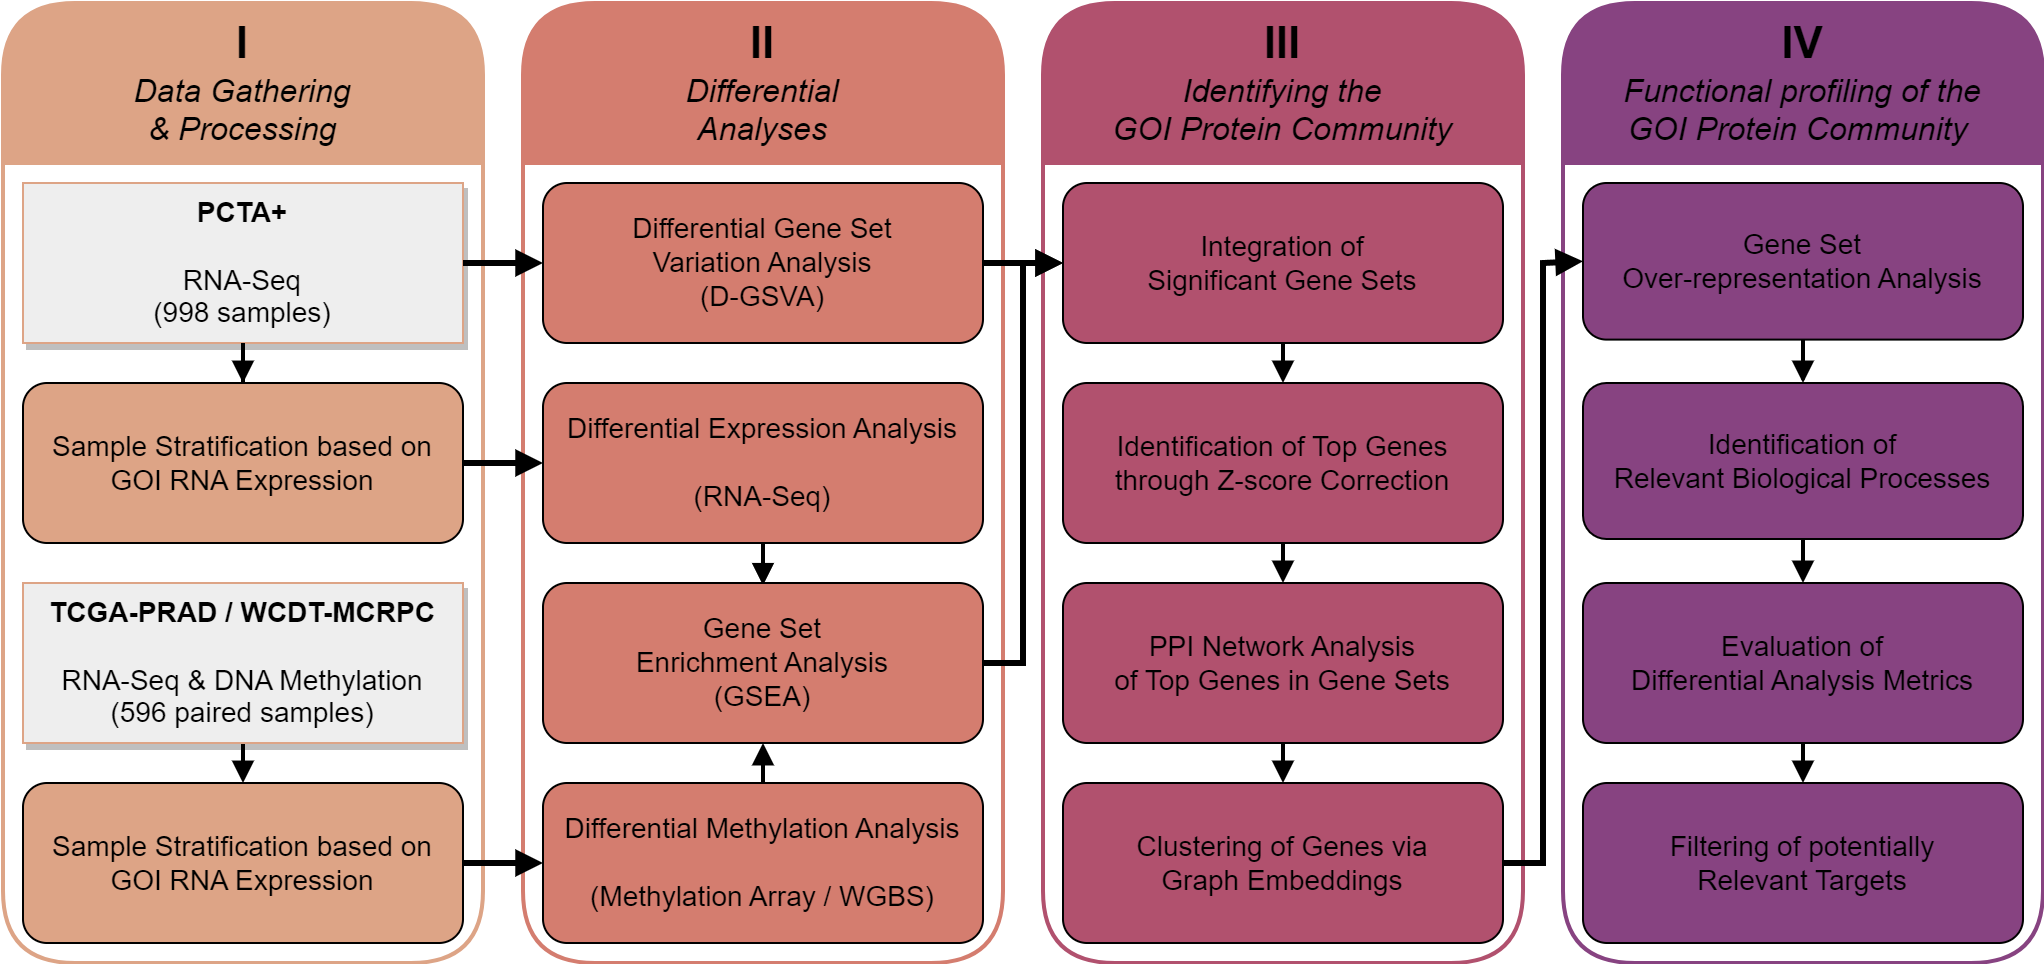

The diagram above was exported from draw.io. Its source (the exported page's mxGraphModel, read from the mxfile embedded in the PNG):
<mxGraphModel dx="1258" dy="1001" grid="1" gridSize="5" guides="1" tooltips="1" connect="1" arrows="1" fold="1" page="1" pageScale="1" pageWidth="1169" pageHeight="827" math="0" shadow="0">
  <root>
    <mxCell id="0" />
    <mxCell id="1" parent="0" />
    <mxCell id="U7u_f17gVRgXchmAX0Bn-6" value="" style="edgeStyle=orthogonalEdgeStyle;rounded=0;orthogonalLoop=1;jettySize=auto;html=1;" parent="1" edge="1">
      <mxGeometry relative="1" as="geometry">
        <mxPoint x="405.3723404255319" y="341.378125" as="sourcePoint" />
      </mxGeometry>
    </mxCell>
    <mxCell id="U7u_f17gVRgXchmAX0Bn-1" value="&lt;div style=&quot;font-size: 22px;&quot;&gt;&lt;font style=&quot;font-size: 22px;&quot;&gt;I&lt;/font&gt;&lt;/div&gt;&lt;div style=&quot;font-size: 1px;&quot;&gt;&lt;br&gt;&lt;/div&gt;&lt;div style=&quot;font-size: 16px;&quot;&gt;&lt;i&gt;&lt;span style=&quot;font-weight: normal;&quot;&gt;Data Gathering&lt;/span&gt;&lt;/i&gt;&lt;/div&gt;&lt;div style=&quot;font-size: 16px;&quot;&gt;&lt;i&gt;&lt;span style=&quot;font-weight: normal;&quot;&gt;&amp;amp; Processing&lt;/span&gt;&lt;/i&gt;&lt;br&gt;&lt;/div&gt;" style="swimlane;whiteSpace=wrap;html=1;startSize=80;rounded=1;fillStyle=solid;strokeWidth=2;container=0;fillColor=#DDA486;strokeColor=#DDA486;" parent="1" vertex="1">
      <mxGeometry x="20" y="160" width="240" height="480" as="geometry">
        <mxRectangle x="20" y="20" width="40" height="45" as="alternateBounds" />
      </mxGeometry>
    </mxCell>
    <mxCell id="odDYbRYCYWoE1OATyWKR-1" value="&lt;div style=&quot;font-size: 14px;&quot;&gt;&lt;b style=&quot;font-size: 14px;&quot;&gt;PCTA+&lt;/b&gt;&lt;/div&gt;&lt;div style=&quot;font-size: 14px;&quot;&gt;&lt;b style=&quot;font-size: 14px;&quot;&gt;&lt;br style=&quot;font-size: 14px;&quot;&gt;&lt;/b&gt;&lt;/div&gt;&lt;div style=&quot;font-size: 14px;&quot;&gt;RNA-Seq&lt;/div&gt;&lt;div style=&quot;font-size: 14px;&quot;&gt;(998 samples)&lt;br style=&quot;font-size: 14px;&quot;&gt;&lt;/div&gt;" style="rounded=0;whiteSpace=wrap;html=1;strokeWidth=1;fillColor=#EEEEEE;strokeColor=#DDA486;shadow=1;fontStyle=0;container=0;fontSize=14;" parent="U7u_f17gVRgXchmAX0Bn-1" vertex="1">
      <mxGeometry x="10" y="90" width="220" height="80" as="geometry" />
    </mxCell>
    <mxCell id="ll4MLsgl20_4qIF9zqpb-2" value="&lt;div style=&quot;font-size: 14px;&quot;&gt;Sample Stratification based on GOI&amp;nbsp;RNA Expression&lt;br style=&quot;font-size: 14px;&quot;&gt;&lt;/div&gt;" style="rounded=1;whiteSpace=wrap;html=1;fillColor=#DDA486;strokeColor=#000000;fontStyle=0;container=0;fontSize=14;" parent="U7u_f17gVRgXchmAX0Bn-1" vertex="1">
      <mxGeometry x="9.999787234042554" y="190.00374999999997" width="220" height="80" as="geometry" />
    </mxCell>
    <mxCell id="ll4MLsgl20_4qIF9zqpb-24" value="" style="edgeStyle=orthogonalEdgeStyle;rounded=0;orthogonalLoop=1;jettySize=auto;html=1;strokeWidth=2;endArrow=block;endFill=1;" parent="U7u_f17gVRgXchmAX0Bn-1" source="odDYbRYCYWoE1OATyWKR-1" target="ll4MLsgl20_4qIF9zqpb-2" edge="1">
      <mxGeometry relative="1" as="geometry" />
    </mxCell>
    <mxCell id="32" value="" style="edgeStyle=orthogonalEdgeStyle;html=1;strokeWidth=2;endArrow=block;endFill=1;" parent="U7u_f17gVRgXchmAX0Bn-1" source="odDYbRYCYWoE1OATyWKR-2" target="ll4MLsgl20_4qIF9zqpb-26" edge="1">
      <mxGeometry relative="1" as="geometry" />
    </mxCell>
    <mxCell id="odDYbRYCYWoE1OATyWKR-2" value="&lt;div style=&quot;font-size: 14px;&quot;&gt;&lt;b style=&quot;font-size: 14px;&quot;&gt;TCGA-PRAD / WCDT-MCRPC&lt;/b&gt;&lt;/div&gt;&lt;div style=&quot;font-size: 14px;&quot;&gt;&lt;b style=&quot;font-size: 14px;&quot;&gt;&lt;br style=&quot;font-size: 14px;&quot;&gt;&lt;/b&gt;&lt;/div&gt;&lt;div style=&quot;font-size: 14px;&quot;&gt;RNA-Seq &amp;amp; DNA Methylation&lt;/div&gt;&lt;div style=&quot;font-size: 14px;&quot;&gt;(596 paired samples)&lt;br style=&quot;font-size: 14px;&quot;&gt;&lt;/div&gt;" style="rounded=0;whiteSpace=wrap;html=1;strokeWidth=1;fillColor=#eeeeee;strokeColor=#DDA486;shadow=1;fontStyle=0;container=0;fontSize=14;" parent="U7u_f17gVRgXchmAX0Bn-1" vertex="1">
      <mxGeometry x="9.999787234042557" y="290.00375" width="220" height="80" as="geometry" />
    </mxCell>
    <mxCell id="ll4MLsgl20_4qIF9zqpb-26" value="&lt;div style=&quot;font-size: 14px;&quot;&gt;Sample Stratification based on GOI&amp;nbsp;RNA Expression&lt;br style=&quot;font-size: 14px;&quot;&gt;&lt;/div&gt;" style="rounded=1;whiteSpace=wrap;html=1;fillColor=#DDA486;strokeColor=#000000;fontStyle=0;container=0;fontSize=14;" parent="U7u_f17gVRgXchmAX0Bn-1" vertex="1">
      <mxGeometry x="9.999787234042557" y="390.0037500000001" width="220" height="80" as="geometry" />
    </mxCell>
    <mxCell id="U7u_f17gVRgXchmAX0Bn-2" value="&lt;div style=&quot;font-size: 22px;&quot;&gt;&lt;font style=&quot;font-size: 22px;&quot;&gt;II&lt;/font&gt;&lt;/div&gt;&lt;div style=&quot;font-size: 1px;&quot;&gt;&lt;font style=&quot;font-size: 1px;&quot;&gt;&lt;br&gt;&lt;/font&gt;&lt;/div&gt;&lt;div style=&quot;font-size: 16px;&quot;&gt;&lt;i style=&quot;font-weight: normal;&quot;&gt;Differential&lt;/i&gt;&lt;/div&gt;&lt;div style=&quot;font-size: 16px;&quot;&gt;&lt;i style=&quot;font-weight: normal;&quot;&gt;Analyses&lt;/i&gt;&lt;/div&gt;" style="swimlane;whiteSpace=wrap;html=1;startSize=80;rounded=1;strokeWidth=2;fillColor=#D47D6F;strokeColor=#D47D6F;container=0;align=center;" parent="1" vertex="1">
      <mxGeometry x="280" y="160" width="240" height="480" as="geometry">
        <mxRectangle x="20" y="20" width="40" height="45" as="alternateBounds" />
      </mxGeometry>
    </mxCell>
    <mxCell id="VoZBrdOOJ4ARXTzK2C11-7" value="&lt;div style=&quot;font-size: 14px;&quot;&gt;&lt;span style=&quot;font-size: 14px;&quot;&gt;Differential Gene Set&lt;/span&gt;&lt;/div&gt;&lt;div style=&quot;font-size: 14px;&quot;&gt;&lt;span style=&quot;font-size: 14px;&quot;&gt;Variation Analysis&lt;/span&gt;&lt;/div&gt;&lt;div style=&quot;font-size: 14px;&quot;&gt;&lt;span style=&quot;font-size: 14px;&quot;&gt;(D-GSVA)&lt;/span&gt;&lt;/div&gt;" style="rounded=1;whiteSpace=wrap;html=1;fillColor=#D47D6F;strokeColor=#000000;fontStyle=0;container=0;fontSize=14;" parent="U7u_f17gVRgXchmAX0Bn-2" vertex="1">
      <mxGeometry x="9.997234042553146" y="90" width="220" height="80" as="geometry" />
    </mxCell>
    <mxCell id="38" value="" style="edgeStyle=orthogonalEdgeStyle;html=1;strokeWidth=2;endArrow=block;endFill=1;entryX=0.5;entryY=0.015;entryDx=0;entryDy=0;entryPerimeter=0;" parent="U7u_f17gVRgXchmAX0Bn-2" source="odDYbRYCYWoE1OATyWKR-3" target="VoZBrdOOJ4ARXTzK2C11-10" edge="1">
      <mxGeometry relative="1" as="geometry">
        <mxPoint x="130" y="310" as="targetPoint" />
      </mxGeometry>
    </mxCell>
    <mxCell id="odDYbRYCYWoE1OATyWKR-3" value="&lt;div style=&quot;font-size: 14px;&quot;&gt;Differential Expression Analysis &lt;br style=&quot;font-size: 14px;&quot;&gt;&lt;/div&gt;&lt;div style=&quot;font-size: 14px;&quot;&gt;&lt;br style=&quot;font-size: 14px;&quot;&gt;&lt;/div&gt;&lt;div style=&quot;font-size: 14px;&quot;&gt;(RNA-Seq)&lt;/div&gt;" style="rounded=1;whiteSpace=wrap;html=1;fillColor=#D47D6F;strokeColor=#000000;fontStyle=0;container=0;fontSize=14;" parent="U7u_f17gVRgXchmAX0Bn-2" vertex="1">
      <mxGeometry x="9.997234042553146" y="189.99999999999994" width="220" height="80" as="geometry" />
    </mxCell>
    <mxCell id="VoZBrdOOJ4ARXTzK2C11-10" value="&lt;div style=&quot;font-size: 14px;&quot;&gt;&lt;font style=&quot;font-size: 14px;&quot;&gt;&lt;span style=&quot;font-size: 14px;&quot;&gt;Gene Set&lt;/span&gt;&lt;/font&gt;&lt;/div&gt;&lt;div style=&quot;font-size: 14px;&quot;&gt;&lt;font style=&quot;font-size: 14px;&quot;&gt;&lt;span style=&quot;font-size: 14px;&quot;&gt;Enrichment Analysis&lt;/span&gt;&lt;/font&gt;&lt;/div&gt;&lt;div style=&quot;font-size: 14px;&quot;&gt;&lt;font style=&quot;font-size: 14px;&quot;&gt;&lt;span style=&quot;font-size: 14px;&quot;&gt;(GSEA)&lt;/span&gt;&lt;/font&gt;&lt;/div&gt;" style="rounded=1;whiteSpace=wrap;html=1;fillColor=#D47D6F;strokeColor=#000000;fontStyle=0;container=0;fontSize=14;" parent="U7u_f17gVRgXchmAX0Bn-2" vertex="1">
      <mxGeometry x="9.997234042553146" y="290.00000000000006" width="220" height="80" as="geometry" />
    </mxCell>
    <mxCell id="23" value="" style="edgeStyle=none;html=1;strokeWidth=2;endArrow=block;endFill=1;" parent="U7u_f17gVRgXchmAX0Bn-2" source="ll4MLsgl20_4qIF9zqpb-1" target="VoZBrdOOJ4ARXTzK2C11-10" edge="1">
      <mxGeometry relative="1" as="geometry" />
    </mxCell>
    <mxCell id="ll4MLsgl20_4qIF9zqpb-1" value="&lt;div style=&quot;font-size: 14px;&quot;&gt;Differential Methylation Analysis&lt;/div&gt;&lt;div style=&quot;font-size: 14px;&quot;&gt;&lt;br style=&quot;font-size: 14px;&quot;&gt;&lt;/div&gt;&lt;div style=&quot;font-size: 14px;&quot;&gt;(Methylation Array / WGBS)&lt;br style=&quot;font-size: 14px;&quot;&gt;&lt;/div&gt;" style="rounded=1;whiteSpace=wrap;html=1;fillColor=#D47D6F;strokeColor=#000000;fontStyle=0;container=0;fontSize=14;" parent="U7u_f17gVRgXchmAX0Bn-2" vertex="1">
      <mxGeometry x="9.997234042553146" y="389.9999999999999" width="220" height="80" as="geometry" />
    </mxCell>
    <mxCell id="U7u_f17gVRgXchmAX0Bn-9" value="&lt;div style=&quot;font-size: 14px;&quot;&gt;&lt;font style=&quot;font-size: 22px;&quot;&gt;III&lt;/font&gt;&lt;/div&gt;&lt;div style=&quot;font-size: 1px;&quot;&gt;&lt;font style=&quot;font-size: 1px;&quot;&gt;&lt;br&gt;&lt;/font&gt;&lt;/div&gt;&lt;div style=&quot;font-size: 16px;&quot;&gt;&lt;i&gt;&lt;span style=&quot;font-weight: normal;&quot;&gt;Identifying the&lt;/span&gt;&lt;/i&gt;&lt;/div&gt;&lt;div style=&quot;font-size: 16px;&quot;&gt;&lt;i&gt;&lt;span style=&quot;font-weight: normal;&quot;&gt;GOI&amp;nbsp;&lt;/span&gt;&lt;/i&gt;&lt;i style=&quot;background-color: initial;&quot;&gt;&lt;span style=&quot;font-weight: normal;&quot;&gt;Protein Community&lt;/span&gt;&lt;/i&gt;&lt;/div&gt;" style="swimlane;whiteSpace=wrap;html=1;startSize=80;rounded=1;strokeWidth=2;fillColor=#B1516E;strokeColor=#B1516E;container=0;" parent="1" vertex="1">
      <mxGeometry x="540" y="160" width="240" height="480" as="geometry" />
    </mxCell>
    <mxCell id="odDYbRYCYWoE1OATyWKR-20" value="&lt;div style=&quot;font-size: 14px;&quot;&gt;&lt;span style=&quot;font-size: 14px;&quot;&gt;Integration of&lt;/span&gt;&lt;/div&gt;&lt;div style=&quot;font-size: 14px;&quot;&gt;&lt;span style=&quot;font-size: 14px;&quot;&gt;Significant Gene Sets&lt;/span&gt;&lt;/div&gt;" style="rounded=1;whiteSpace=wrap;html=1;fillColor=#B1516E;strokeColor=#000000;fontStyle=0;container=0;fontSize=14;" parent="U7u_f17gVRgXchmAX0Bn-9" vertex="1">
      <mxGeometry x="10.004680851063767" y="90" width="220" height="80" as="geometry" />
    </mxCell>
    <mxCell id="ll4MLsgl20_4qIF9zqpb-35" value="Identification of Top Genes&lt;br&gt;through Z-score Correction" style="rounded=1;whiteSpace=wrap;html=1;fillColor=#B1516E;strokeColor=#000000;fontStyle=0;container=0;fontSize=14;" parent="U7u_f17gVRgXchmAX0Bn-9" vertex="1">
      <mxGeometry x="10.004680851063767" y="189.99999999999994" width="220" height="80" as="geometry" />
    </mxCell>
    <mxCell id="odDYbRYCYWoE1OATyWKR-30" value="&lt;div style=&quot;font-size: 14px;&quot;&gt;&lt;span style=&quot;font-size: 14px;&quot;&gt;PPI Network Analysis&lt;/span&gt;&lt;/div&gt;&lt;div style=&quot;font-size: 14px;&quot;&gt;&lt;span style=&quot;font-size: 14px;&quot;&gt;of Top Genes in Gene Sets&lt;br style=&quot;font-size: 14px;&quot;&gt;&lt;/span&gt;&lt;/div&gt;" style="rounded=1;whiteSpace=wrap;html=1;fillColor=#B1516E;strokeColor=#000000;fontStyle=0;container=0;fontSize=14;" parent="U7u_f17gVRgXchmAX0Bn-9" vertex="1">
      <mxGeometry x="10.004680851063767" y="290.00000000000006" width="220" height="80" as="geometry" />
    </mxCell>
    <mxCell id="VoZBrdOOJ4ARXTzK2C11-2" value="&lt;div style=&quot;font-size: 14px;&quot;&gt;&lt;span style=&quot;font-size: 14px;&quot;&gt;Clustering of Genes via&lt;/span&gt;&lt;/div&gt;&lt;div style=&quot;font-size: 14px;&quot;&gt;&lt;span style=&quot;font-size: 14px;&quot;&gt;Graph Embeddings&lt;/span&gt;&lt;/div&gt;" style="rounded=1;whiteSpace=wrap;html=1;fillColor=#B1516E;strokeColor=#000000;fontStyle=0;container=0;fontSize=14;" parent="U7u_f17gVRgXchmAX0Bn-9" vertex="1">
      <mxGeometry x="10.004680851063767" y="389.9999999999999" width="220" height="80" as="geometry" />
    </mxCell>
    <mxCell id="55" value="" style="endArrow=block;html=1;rounded=1;sketch=0;strokeColor=#000000;strokeWidth=2;fontColor=#FFFFFF;endFill=1;exitX=0.5;exitY=1;exitDx=0;exitDy=0;entryX=0.5;entryY=0;entryDx=0;entryDy=0;" parent="U7u_f17gVRgXchmAX0Bn-9" source="odDYbRYCYWoE1OATyWKR-20" target="ll4MLsgl20_4qIF9zqpb-35" edge="1">
      <mxGeometry width="50" height="50" relative="1" as="geometry">
        <mxPoint x="120" y="310" as="sourcePoint" />
        <mxPoint x="170" y="260" as="targetPoint" />
      </mxGeometry>
    </mxCell>
    <mxCell id="56" value="" style="endArrow=block;html=1;rounded=1;sketch=0;strokeColor=#000000;strokeWidth=2;fontColor=#FFFFFF;endFill=1;exitX=0.5;exitY=1;exitDx=0;exitDy=0;entryX=0.5;entryY=0;entryDx=0;entryDy=0;" parent="U7u_f17gVRgXchmAX0Bn-9" source="ll4MLsgl20_4qIF9zqpb-35" target="odDYbRYCYWoE1OATyWKR-30" edge="1">
      <mxGeometry width="50" height="50" relative="1" as="geometry">
        <mxPoint x="135.00468085106377" y="270" as="sourcePoint" />
        <mxPoint x="135.00468085106377" y="290" as="targetPoint" />
      </mxGeometry>
    </mxCell>
    <mxCell id="57" value="" style="endArrow=block;html=1;rounded=1;sketch=0;strokeColor=#000000;strokeWidth=2;fontColor=#FFFFFF;endFill=1;exitX=0.5;exitY=1;exitDx=0;exitDy=0;entryX=0.5;entryY=0;entryDx=0;entryDy=0;" parent="U7u_f17gVRgXchmAX0Bn-9" source="odDYbRYCYWoE1OATyWKR-30" target="VoZBrdOOJ4ARXTzK2C11-2" edge="1">
      <mxGeometry width="50" height="50" relative="1" as="geometry">
        <mxPoint x="130.00468085106377" y="370" as="sourcePoint" />
        <mxPoint x="130.00468085106377" y="390" as="targetPoint" />
      </mxGeometry>
    </mxCell>
    <mxCell id="U7u_f17gVRgXchmAX0Bn-11" value="&lt;div&gt;&lt;font style=&quot;font-size: 22px;&quot;&gt;IV&lt;/font&gt;&lt;/div&gt;&lt;div style=&quot;font-size: 1px;&quot;&gt;&lt;br&gt;&lt;/div&gt;&lt;div style=&quot;font-size: 16px;&quot;&gt;&lt;i style=&quot;background-color: initial;&quot;&gt;&lt;span style=&quot;font-weight: normal;&quot;&gt;Functional profiling of the&lt;/span&gt;&lt;/i&gt;&lt;/div&gt;&lt;div style=&quot;font-size: 16px;&quot;&gt;&lt;i style=&quot;background-color: initial;&quot;&gt;&lt;span style=&quot;font-weight: normal;&quot;&gt;GOI Protein Community&amp;nbsp;&lt;/span&gt;&lt;/i&gt;&lt;br&gt;&lt;/div&gt;" style="swimlane;whiteSpace=wrap;html=1;startSize=80;rounded=1;strokeWidth=2;fillColor=#874381;strokeColor=#874381;perimeterSpacing=0;container=0;" parent="1" vertex="1">
      <mxGeometry x="800" y="160" width="240" height="480" as="geometry" />
    </mxCell>
    <mxCell id="21" value="" style="edgeStyle=none;html=1;endArrow=block;endFill=1;strokeWidth=2;" parent="U7u_f17gVRgXchmAX0Bn-11" source="ll4MLsgl20_4qIF9zqpb-43" target="5" edge="1">
      <mxGeometry relative="1" as="geometry" />
    </mxCell>
    <mxCell id="ll4MLsgl20_4qIF9zqpb-43" value="Identification of&lt;br&gt;Relevant Biological Processes" style="rounded=1;whiteSpace=wrap;html=1;fillColor=#874381;strokeColor=#000000;fontStyle=0;container=0;fontSize=14;" parent="U7u_f17gVRgXchmAX0Bn-11" vertex="1">
      <mxGeometry x="10" y="190" width="220" height="78" as="geometry" />
    </mxCell>
    <mxCell id="22" value="" style="edgeStyle=none;html=1;endArrow=block;endFill=1;strokeWidth=2;" parent="U7u_f17gVRgXchmAX0Bn-11" source="5" target="19" edge="1">
      <mxGeometry relative="1" as="geometry" />
    </mxCell>
    <mxCell id="5" value="Evaluation of&lt;br&gt;Differential Analysis Metrics" style="rounded=1;whiteSpace=wrap;html=1;fillColor=#874381;strokeColor=#000000;fontStyle=0;container=0;fontSize=14;" parent="U7u_f17gVRgXchmAX0Bn-11" vertex="1">
      <mxGeometry x="10" y="290" width="220" height="80" as="geometry" />
    </mxCell>
    <mxCell id="ll4MLsgl20_4qIF9zqpb-41" value="Gene Set&lt;br&gt;Over-representation Analysis" style="rounded=1;whiteSpace=wrap;html=1;fillColor=#874381;strokeColor=#000000;fontStyle=0;container=0;fontSize=14;" parent="U7u_f17gVRgXchmAX0Bn-11" vertex="1">
      <mxGeometry x="10" y="90" width="220" height="78.30000000000001" as="geometry" />
    </mxCell>
    <mxCell id="ll4MLsgl20_4qIF9zqpb-44" value="" style="edgeStyle=orthogonalEdgeStyle;rounded=0;orthogonalLoop=1;jettySize=auto;html=1;endArrow=block;endFill=1;strokeWidth=2;" parent="U7u_f17gVRgXchmAX0Bn-11" source="ll4MLsgl20_4qIF9zqpb-41" target="ll4MLsgl20_4qIF9zqpb-43" edge="1">
      <mxGeometry relative="1" as="geometry" />
    </mxCell>
    <mxCell id="19" value="Filtering of potentially&lt;br style=&quot;border-color: var(--border-color);&quot;&gt;Relevant Targets" style="rounded=1;whiteSpace=wrap;html=1;fillColor=#874381;strokeColor=#000000;fontStyle=0;container=0;fontSize=14;" parent="U7u_f17gVRgXchmAX0Bn-11" vertex="1">
      <mxGeometry x="10" y="390" width="220" height="80" as="geometry" />
    </mxCell>
    <mxCell id="U7u_f17gVRgXchmAX0Bn-10" value="" style="edgeStyle=orthogonalEdgeStyle;rounded=1;orthogonalLoop=1;jettySize=auto;html=1;strokeWidth=3;endArrow=block;endFill=1;" parent="1" source="ll4MLsgl20_4qIF9zqpb-2" target="odDYbRYCYWoE1OATyWKR-3" edge="1">
      <mxGeometry relative="1" as="geometry" />
    </mxCell>
    <mxCell id="ll4MLsgl20_4qIF9zqpb-28" value="" style="edgeStyle=orthogonalEdgeStyle;rounded=0;orthogonalLoop=1;jettySize=auto;html=1;strokeWidth=3;endArrow=block;endFill=1;" parent="1" source="ll4MLsgl20_4qIF9zqpb-26" target="ll4MLsgl20_4qIF9zqpb-1" edge="1">
      <mxGeometry relative="1" as="geometry" />
    </mxCell>
    <mxCell id="ll4MLsgl20_4qIF9zqpb-33" value="" style="edgeStyle=orthogonalEdgeStyle;rounded=0;orthogonalLoop=1;jettySize=auto;html=1;strokeWidth=3;endArrow=block;endFill=1;" parent="1" source="VoZBrdOOJ4ARXTzK2C11-7" target="odDYbRYCYWoE1OATyWKR-20" edge="1">
      <mxGeometry relative="1" as="geometry" />
    </mxCell>
    <mxCell id="24" value="" style="edgeStyle=orthogonalEdgeStyle;html=1;entryX=0;entryY=0.5;entryDx=0;entryDy=0;exitX=1;exitY=0.5;exitDx=0;exitDy=0;endArrow=block;endFill=1;rounded=0;strokeWidth=3;" parent="1" source="VoZBrdOOJ4ARXTzK2C11-10" target="odDYbRYCYWoE1OATyWKR-20" edge="1">
      <mxGeometry relative="1" as="geometry" />
    </mxCell>
    <mxCell id="25" value="" style="edgeStyle=none;html=1;entryX=0;entryY=0.5;entryDx=0;entryDy=0;exitX=1;exitY=0.5;exitDx=0;exitDy=0;rounded=0;endArrow=block;endFill=1;strokeWidth=3;" parent="1" source="VoZBrdOOJ4ARXTzK2C11-2" target="ll4MLsgl20_4qIF9zqpb-41" edge="1">
      <mxGeometry relative="1" as="geometry">
        <Array as="points">
          <mxPoint x="790" y="590" />
          <mxPoint x="790" y="290" />
        </Array>
      </mxGeometry>
    </mxCell>
    <mxCell id="53" value="" style="edgeStyle=orthogonalEdgeStyle;rounded=1;orthogonalLoop=1;jettySize=auto;html=1;strokeWidth=3;endArrow=block;endFill=1;entryX=0;entryY=0.5;entryDx=0;entryDy=0;exitX=1;exitY=0.5;exitDx=0;exitDy=0;" parent="1" source="odDYbRYCYWoE1OATyWKR-1" target="VoZBrdOOJ4ARXTzK2C11-7" edge="1">
      <mxGeometry relative="1" as="geometry">
        <mxPoint x="254.99978723404251" y="368.00374999999985" as="sourcePoint" />
        <mxPoint x="294.99723404255315" y="368.00374999999985" as="targetPoint" />
      </mxGeometry>
    </mxCell>
  </root>
</mxGraphModel>